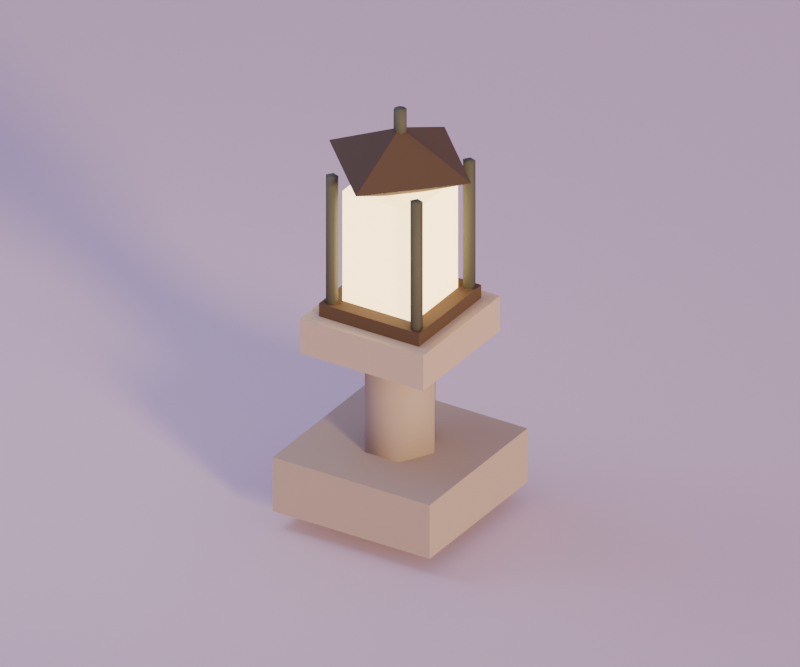 # Source: lantern_stone.blend  (saved by Blender 5.2.44; exported with 4.5.12 LTS)
import bpy
from mathutils import Matrix  # noqa: F401  (used for matrix-valued properties, if any)

bpy.ops.wm.read_factory_settings(use_empty=True)
scene = bpy.context.scene
scene.name = 'Scene'

# ---- materials (node trees are filled in below, after node groups)
mat_rock = bpy.data.materials.new('rock')
mat_rock.diffuse_color = (0.4793, 0.3916, 0.314, 1.0)
mat_rock_light = bpy.data.materials.new('rock_light')
mat_rock_light.diffuse_color = (0.5776, 0.4678, 0.3613, 1.0)
mat_glow = bpy.data.materials.new('glow')
mat_glow.diffuse_color = (1.0, 0.7379, 0.3419, 1.0)
mat_metal = bpy.data.materials.new('metal')
mat_metal.diffuse_color = (0.1022, 0.1095, 0.07421, 1.0)
mat_wood_dark = bpy.data.materials.new('wood_dark')
mat_wood_dark.diffuse_color = (0.0999, 0.06125, 0.0319, 1.0)
mat_cloud = bpy.data.materials.new('cloud')
mat_cloud.diffuse_color = (0.807, 0.6584, 0.7913, 1.0)

# ---- material node trees
mat_rock.use_nodes = True; mat_rock.node_tree.nodes.clear()
_N = mat_rock.node_tree.nodes; _L = mat_rock.node_tree.links
n0 = _N.new('ShaderNodeBsdfPrincipled'); n0.name = 'Principled BSDF'; n0.location = (-200, 100)
n0.inputs[0].default_value = (0.4793, 0.3916, 0.314, 1.0)
n0.inputs[2].default_value = 0.8
n0.inputs[10].default_value = 0.005
n1 = _N.new('ShaderNodeOutputMaterial'); n1.name = 'Material Output'; n1.location = (200, 100)
_L.new(n0.outputs[0], n1.inputs[0])
n1.is_active_output = True
mat_rock_light.use_nodes = True; mat_rock_light.node_tree.nodes.clear()
_N = mat_rock_light.node_tree.nodes; _L = mat_rock_light.node_tree.links
n0 = _N.new('ShaderNodeBsdfPrincipled'); n0.name = 'Principled BSDF'; n0.location = (-200, 100)
n0.inputs[0].default_value = (0.5776, 0.4678, 0.3613, 1.0)
n0.inputs[2].default_value = 0.8
n0.inputs[10].default_value = 0.005
n1 = _N.new('ShaderNodeOutputMaterial'); n1.name = 'Material Output'; n1.location = (200, 100)
_L.new(n0.outputs[0], n1.inputs[0])
n1.is_active_output = True
mat_glow.use_nodes = True; mat_glow.node_tree.nodes.clear()
_N = mat_glow.node_tree.nodes; _L = mat_glow.node_tree.links
n0 = _N.new('ShaderNodeBsdfPrincipled'); n0.name = 'Principled BSDF'; n0.location = (-200, 100)
n0.inputs[0].default_value = (1.0, 0.7379, 0.3419, 1.0)
n0.inputs[2].default_value = 0.3
n0.inputs[10].default_value = 0.005
n0.inputs[27].default_value = (1.0, 0.7379, 0.3419, 1.0)
n0.inputs[28].default_value = 3.0
n1 = _N.new('ShaderNodeOutputMaterial'); n1.name = 'Material Output'; n1.location = (200, 100)
_L.new(n0.outputs[0], n1.inputs[0])
n1.is_active_output = True
mat_metal.use_nodes = True; mat_metal.node_tree.nodes.clear()
_N = mat_metal.node_tree.nodes; _L = mat_metal.node_tree.links
n0 = _N.new('ShaderNodeBsdfPrincipled'); n0.name = 'Principled BSDF'; n0.location = (-200, 100)
n0.inputs[0].default_value = (0.1022, 0.1095, 0.07421, 1.0)
n0.inputs[2].default_value = 0.8
n0.inputs[10].default_value = 0.005
n1 = _N.new('ShaderNodeOutputMaterial'); n1.name = 'Material Output'; n1.location = (200, 100)
_L.new(n0.outputs[0], n1.inputs[0])
n1.is_active_output = True
mat_wood_dark.use_nodes = True; mat_wood_dark.node_tree.nodes.clear()
_N = mat_wood_dark.node_tree.nodes; _L = mat_wood_dark.node_tree.links
n0 = _N.new('ShaderNodeBsdfPrincipled'); n0.name = 'Principled BSDF'; n0.location = (-200, 100)
n0.inputs[0].default_value = (0.0999, 0.06125, 0.0319, 1.0)
n0.inputs[2].default_value = 0.8
n0.inputs[10].default_value = 0.005
n1 = _N.new('ShaderNodeOutputMaterial'); n1.name = 'Material Output'; n1.location = (200, 100)
_L.new(n0.outputs[0], n1.inputs[0])
n1.is_active_output = True
mat_cloud.use_nodes = True; mat_cloud.node_tree.nodes.clear()
_N = mat_cloud.node_tree.nodes; _L = mat_cloud.node_tree.links
n0 = _N.new('ShaderNodeBsdfPrincipled'); n0.name = 'Principled BSDF'; n0.location = (-200, 100)
n0.inputs[0].default_value = (0.807, 0.6584, 0.7913, 1.0)
n0.inputs[2].default_value = 0.8
n0.inputs[10].default_value = 0.005
n1 = _N.new('ShaderNodeOutputMaterial'); n1.name = 'Material Output'; n1.location = (200, 100)
_L.new(n0.outputs[0], n1.inputs[0])
n1.is_active_output = True

# ---- world
world_dusk_environment = bpy.data.worlds.new('dusk_environment'); scene.world = world_dusk_environment
world_dusk_environment.use_nodes = True; world_dusk_environment.node_tree.nodes.clear()
_N = world_dusk_environment.node_tree.nodes; _L = world_dusk_environment.node_tree.links
n0 = _N.new('ShaderNodeBackground'); n0.name = 'Background'; n0.location = (-200, 100)
n0.inputs[0].default_value = (0.4793, 0.3916, 0.6867, 1.0)
n0.inputs[1].default_value = 0.6
n1 = _N.new('ShaderNodeOutputWorld'); n1.name = 'World Output'; n1.location = (200, 100)
_L.new(n0.outputs[0], n1.inputs[0])
n1.is_active_output = True

# ---- cameras
cam_camera = bpy.data.cameras.new('camera')
cam_camera.type = 'ORTHO'
cam_camera.lens = 45.0
cam_camera.ortho_scale = 2.596

# ---- lights
light_sunset_key = bpy.data.lights.new('sunset_key', 'SUN')
light_sunset_key.color = (1.0, 0.6939, 0.3515)
light_sunset_key.angle = 0.16
light_sunset_key.energy = 2.7
light_lavender_fill = bpy.data.lights.new('lavender_fill', 'AREA')
light_lavender_fill.color = (0.624, 0.6939, 0.9387)
light_lavender_fill.energy = 20.23
light_lavender_fill.shape = 'DISK'
light_lavender_fill.size = 1.688

# ---- meshes
me_lantern_stone_mesh = bpy.data.meshes.new('lantern_stone_mesh')
me_lantern_stone_mesh.from_pydata([(-0.3, -0.3, 0.0), (0.3, -0.3, 0.0), (0.3, 0.3, 0.0), (-0.3, 0.3, 0.0), (-0.3, -0.3, 0.2), (0.3, -0.3, 0.2), (0.3, 0.3, 0.2), (-0.3, 0.3, 0.2), (-0.13, 0.0, 0.16), (-0.065, -0.1126, 0.16), (0.065, -0.1126, 0.16), (0.13, -1.592e-17, 0.16), (0.065, 0.1126, 0.16), (-0.065, 0.1126, 0.16), (-0.13, 0.0, 0.61), (-0.065, -0.1126, 0.61), (0.065, -0.1126, 0.61), (0.13, -1.592e-17, 0.61), (0.065, 0.1126, 0.61), (-0.065, 0.1126, 0.61), (-0.235, -0.235, 0.575), (0.235, -0.235, 0.575), (0.235, 0.235, 0.575), (-0.235, 0.235, 0.575), (-0.235, -0.235, 0.705), (0.235, -0.235, 0.705), (0.235, 0.235, 0.705), (-0.235, 0.235, 0.705), (-0.136, -0.136, 0.754), (0.136, -0.136, 0.754), (0.136, 0.136, 0.754), (-0.136, 0.136, 0.754), (-0.136, -0.136, 1.162), (0.136, -0.136, 1.162), (0.136, 0.136, 1.162), (-0.136, 0.136, 1.162), (-0.1836, -0.1615, 0.72), (-0.1683, -0.1825, 0.72), (-0.1436, -0.1745, 0.72), (-0.1436, -0.1485, 0.72), (-0.1683, -0.1405, 0.72), (-0.1836, -0.1615, 1.222), (-0.1683, -0.1825, 1.222), (-0.1436, -0.1745, 1.222), (-0.1436, -0.1485, 1.222), (-0.1683, -0.1405, 1.222), (-0.1836, 0.1615, 0.72), (-0.1683, 0.1405, 0.72), (-0.1436, 0.1485, 0.72), (-0.1436, 0.1745, 0.72), (-0.1683, 0.1825, 0.72), (-0.1836, 0.1615, 1.222), (-0.1683, 0.1405, 1.222), (-0.1436, 0.1485, 1.222), (-0.1436, 0.1745, 1.222), (-0.1683, 0.1825, 1.222), (0.1394, -0.1615, 0.72), (0.1547, -0.1825, 0.72), (0.1794, -0.1745, 0.72), (0.1794, -0.1485, 0.72), (0.1547, -0.1405, 0.72), (0.1394, -0.1615, 1.222), (0.1547, -0.1825, 1.222), (0.1794, -0.1745, 1.222), (0.1794, -0.1485, 1.222), (0.1547, -0.1405, 1.222), (0.1394, 0.1615, 0.72), (0.1547, 0.1405, 0.72), (0.1794, 0.1485, 0.72), (0.1794, 0.1745, 0.72), (0.1547, 0.1825, 0.72), (0.1394, 0.1615, 1.222), (0.1547, 0.1405, 1.222), (0.1794, 0.1485, 1.222), (0.1794, 0.1745, 1.222), (0.1547, 0.1825, 1.222), (-0.1912, -0.1912, 0.686), (0.1912, -0.1912, 0.686), (0.1912, 0.1912, 0.686), (-0.1912, 0.1912, 0.686), (-0.1912, -0.1912, 0.754), (0.1912, -0.1912, 0.754), (0.1912, 0.1912, 0.754), (-0.1912, 0.1912, 0.754), (0.0, 0.0, 1.12), (0.272, 0.0, 1.247), (1.666e-17, 0.272, 1.247), (-0.272, 3.331e-17, 1.247), (-4.997e-17, -0.272, 1.247), (0.0, 0.0, 1.375), (-0.0221, 0.0, 1.332), (-0.01563, -0.01563, 1.332), (-1.353e-18, -0.0221, 1.332), (0.01563, -0.01563, 1.332), (0.0221, -2.706e-18, 1.332), (0.01563, 0.01563, 1.332), (4.06e-18, 0.0221, 1.332), (-0.01563, 0.01563, 1.332), (-0.0221, 0.0, 1.442), (-0.01563, -0.01563, 1.442), (-1.353e-18, -0.0221, 1.442), (0.01563, -0.01563, 1.442), (0.0221, -2.706e-18, 1.442), (0.01563, 0.01563, 1.442), (4.06e-18, 0.0221, 1.442), (-0.01563, 0.01563, 1.442)], [], [(3, 2, 1, 0), (0, 1, 5, 4), (1, 2, 6, 5), (2, 3, 7, 6), (3, 0, 4, 7), (4, 5, 6, 7), (13, 12, 11, 10, 9, 8), (14, 15, 16, 17, 18, 19), (8, 9, 15, 14), (9, 10, 16, 15), (10, 11, 17, 16), (11, 12, 18, 17), (12, 13, 19, 18), (13, 8, 14, 19), (23, 22, 21, 20), (20, 21, 25, 24), (21, 22, 26, 25), (22, 23, 27, 26), (23, 20, 24, 27), (24, 25, 26, 27), (31, 30, 29, 28), (28, 29, 33, 32), (29, 30, 34, 33), (30, 31, 35, 34), (31, 28, 32, 35), (32, 33, 34, 35), (40, 39, 38, 37, 36), (41, 42, 43, 44, 45), (36, 37, 42, 41), (37, 38, 43, 42), (38, 39, 44, 43), (39, 40, 45, 44), (40, 36, 41, 45), (50, 49, 48, 47, 46), (51, 52, 53, 54, 55), (46, 47, 52, 51), (47, 48, 53, 52), (48, 49, 54, 53), (49, 50, 55, 54), (50, 46, 51, 55), (60, 59, 58, 57, 56), (61, 62, 63, 64, 65), (56, 57, 62, 61), (57, 58, 63, 62), (58, 59, 64, 63), (59, 60, 65, 64), (60, 56, 61, 65), (70, 69, 68, 67, 66), (71, 72, 73, 74, 75), (66, 67, 72, 71), (67, 68, 73, 72), (68, 69, 74, 73), (69, 70, 75, 74), (70, 66, 71, 75), (79, 78, 77, 76), (76, 77, 81, 80), (77, 78, 82, 81), (78, 79, 83, 82), (79, 76, 80, 83), (80, 81, 82, 83), (84, 86, 85), (84, 87, 86), (84, 88, 87), (84, 85, 88), (89, 85, 86), (89, 86, 87), (89, 87, 88), (89, 88, 85), (97, 96, 95, 94, 93, 92, 91, 90), (98, 99, 100, 101, 102, 103, 104, 105), (90, 91, 99, 98), (91, 92, 100, 99), (92, 93, 101, 100), (93, 94, 102, 101), (94, 95, 103, 102), (95, 96, 104, 103), (96, 97, 105, 104), (97, 90, 98, 105)])
me_lantern_stone_mesh.polygons.foreach_set('use_smooth', [0, 0, 0, 0, 0, 0, 1, 1, 1, 1, 1, 1, 1, 1, 0, 0, 0, 0, 0, 0, 0, 0, 0, 0, 0, 0, 1, 1, 1, 1, 1, 1, 1, 1, 1, 1, 1, 1, 1, 1, 1, 1, 1, 1, 1, 1, 1, 1, 1, 1, 1, 1, 1, 1, 0, 0, 0, 0, 0, 0, 0, 0, 0, 0, 0, 0, 0, 0, 1, 1, 1, 1, 1, 1, 1, 1, 1, 1])
me_lantern_stone_mesh.polygons.foreach_set('material_index', [0, 0, 0, 0, 0, 0, 0, 0, 0, 0, 0, 0, 0, 0, 1, 1, 1, 1, 1, 1, 2, 2, 2, 2, 2, 2, 3, 3, 3, 3, 3, 3, 3, 3, 3, 3, 3, 3, 3, 3, 3, 3, 3, 3, 3, 3, 3, 3, 3, 3, 3, 3, 3, 3, 4, 4, 4, 4, 4, 4, 4, 4, 4, 4, 4, 4, 4, 4, 3, 3, 3, 3, 3, 3, 3, 3, 3, 3])
me_lantern_stone_mesh.materials.append(mat_rock)
me_lantern_stone_mesh.materials.append(mat_rock_light)
me_lantern_stone_mesh.materials.append(mat_glow)
me_lantern_stone_mesh.materials.append(mat_metal)
me_lantern_stone_mesh.materials.append(mat_wood_dark)
me_lantern_stone_mesh.update()
me_preview_ground_mesh = bpy.data.meshes.new('preview_ground_mesh')
me_preview_ground_mesh.from_pydata([(-259.6, -259.6, -0.26), (259.6, -259.6, -0.26), (259.6, 259.6, -0.26), (-259.6, 259.6, -0.26), (-259.6, -259.6, -0.06), (259.6, -259.6, -0.06), (259.6, 259.6, -0.06), (-259.6, 259.6, -0.06)], [], [(3, 2, 1, 0), (0, 1, 5, 4), (1, 2, 6, 5), (2, 3, 7, 6), (3, 0, 4, 7), (4, 5, 6, 7)])
me_preview_ground_mesh.materials.append(mat_cloud)
me_preview_ground_mesh.update()

# ---- objects
ob_lantern_stone = bpy.data.objects.new('lantern_stone', me_lantern_stone_mesh)
ob_sunset_key = bpy.data.objects.new('sunset_key', light_sunset_key)
ob_lavender_fill = bpy.data.objects.new('lavender_fill', light_lavender_fill)
ob_camera = bpy.data.objects.new('camera', cam_camera)
ob_preview_ground = bpy.data.objects.new('preview_ground', me_preview_ground_mesh)

# ---- transforms, parenting, visibility, modifiers, constraints
ob_lantern_stone.location = (0.0, 0.0, 0.0)
ob_sunset_key.location = (30.0, -18.0, 18.0)
ob_sunset_key.rotation_euler = (1.355, 1.43e-07, 1.068)
ob_lavender_fill.location = (-1.818, -0.5193, 2.856)
ob_lavender_fill.rotation_euler = (0.6987, -1.371e-07, -1.292)
ob_camera.location = (2.025, -3.246, 2.761)
ob_camera.rotation_euler = (1.058, 6.124e-08, 0.5579)
ob_preview_ground.location = (0.0, 0.0, 0.0)

# ---- collection membership
scene.collection.objects.link(ob_lantern_stone)
scene.collection.objects.link(ob_sunset_key)
scene.collection.objects.link(ob_lavender_fill)
scene.collection.objects.link(ob_camera)
scene.collection.objects.link(ob_preview_ground)

# ---- scene / render settings (as saved in the file)
scene.camera = ob_camera
scene.frame_start = 1; scene.frame_end = 250; scene.frame_set(1)
scene.render.engine = 'CYCLES'
scene.render.resolution_x = 900
scene.render.resolution_y = 750
scene.render.bake_bias = 0.0
scene.render.bake_samples = 0
scene.render.compositor_device = 'GPU'
scene.cycles.samples = 24
scene.eevee.use_volume_custom_range = False
scene.eevee.fast_gi_thickness_near = 0.1
scene.eevee.fast_gi_thickness_far = 0.0
scene.eevee.ray_tracing_options.screen_trace_thickness = 0.1
scene.view_settings.exposure = 0.5
bpy.context.view_layer.update()
